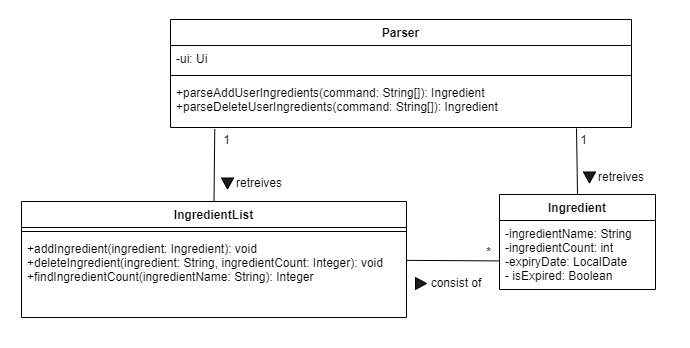

The diagram above was exported from draw.io. Its source (the exported page's mxGraphModel, read from the mxfile embedded in the PNG):
<mxGraphModel dx="1219" dy="722" grid="0" gridSize="10" guides="1" tooltips="1" connect="1" arrows="1" fold="1" page="1" pageScale="1" pageWidth="1169" pageHeight="827" math="0" shadow="0">
  <root>
    <mxCell id="0" />
    <mxCell id="1" parent="0" />
    <mxCell id="tFhnQhTzfrzZuw3gO5PX-1" value="" style="rounded=0;whiteSpace=wrap;html=1;strokeColor=none;" vertex="1" parent="1">
      <mxGeometry x="86" y="53" width="689" height="346" as="geometry" />
    </mxCell>
    <mxCell id="QD7r2LCSi3TkQgZWs7e6-1" value="Parser" style="swimlane;fontStyle=1;align=center;verticalAlign=top;childLayout=stackLayout;horizontal=1;startSize=26;horizontalStack=0;resizeParent=1;resizeParentMax=0;resizeLast=0;collapsible=1;marginBottom=0;" parent="1" vertex="1">
      <mxGeometry x="256" y="72" width="461" height="108" as="geometry" />
    </mxCell>
    <mxCell id="QD7r2LCSi3TkQgZWs7e6-2" value="-ui: Ui" style="text;strokeColor=none;fillColor=none;align=left;verticalAlign=top;spacingLeft=4;spacingRight=4;overflow=hidden;rotatable=0;points=[[0,0.5],[1,0.5]];portConstraint=eastwest;" parent="QD7r2LCSi3TkQgZWs7e6-1" vertex="1">
      <mxGeometry y="26" width="461" height="26" as="geometry" />
    </mxCell>
    <mxCell id="QD7r2LCSi3TkQgZWs7e6-3" value="" style="line;strokeWidth=1;fillColor=none;align=left;verticalAlign=middle;spacingTop=-1;spacingLeft=3;spacingRight=3;rotatable=0;labelPosition=right;points=[];portConstraint=eastwest;strokeColor=inherit;" parent="QD7r2LCSi3TkQgZWs7e6-1" vertex="1">
      <mxGeometry y="52" width="461" height="8" as="geometry" />
    </mxCell>
    <mxCell id="QD7r2LCSi3TkQgZWs7e6-4" value="+parseAddUserIngredients(command: String[]): Ingredient&#10;+parseDeleteUserIngredients(command: String[]): Ingredient" style="text;strokeColor=none;fillColor=none;align=left;verticalAlign=top;spacingLeft=4;spacingRight=4;overflow=hidden;rotatable=0;points=[[0,0.5],[1,0.5]];portConstraint=eastwest;" parent="QD7r2LCSi3TkQgZWs7e6-1" vertex="1">
      <mxGeometry y="60" width="461" height="48" as="geometry" />
    </mxCell>
    <mxCell id="QD7r2LCSi3TkQgZWs7e6-19" value="" style="endArrow=none;html=1;rounded=0;exitX=0.5;exitY=0;exitDx=0;exitDy=0;entryX=0.096;entryY=1.031;entryDx=0;entryDy=0;entryPerimeter=0;" parent="1" target="QD7r2LCSi3TkQgZWs7e6-4" edge="1" source="QD7r2LCSi3TkQgZWs7e6-6">
      <mxGeometry width="50" height="50" relative="1" as="geometry">
        <mxPoint x="364" y="264" as="sourcePoint" />
        <mxPoint x="334" y="179" as="targetPoint" />
      </mxGeometry>
    </mxCell>
    <mxCell id="QD7r2LCSi3TkQgZWs7e6-21" value="" style="endArrow=none;html=1;rounded=0;entryX=-0.002;entryY=0.586;entryDx=0;entryDy=0;entryPerimeter=0;exitX=1.001;exitY=0.303;exitDx=0;exitDy=0;exitPerimeter=0;" parent="1" source="QD7r2LCSi3TkQgZWs7e6-9" target="QD7r2LCSi3TkQgZWs7e6-15" edge="1">
      <mxGeometry width="50" height="50" relative="1" as="geometry">
        <mxPoint x="386.75" y="274.5" as="sourcePoint" />
        <mxPoint x="373.7439999999999" y="202" as="targetPoint" />
      </mxGeometry>
    </mxCell>
    <mxCell id="QD7r2LCSi3TkQgZWs7e6-22" value="*" style="text;html=1;align=center;verticalAlign=middle;resizable=0;points=[];autosize=1;strokeColor=none;fillColor=none;" parent="1" vertex="1">
      <mxGeometry x="562" y="292" width="23" height="26" as="geometry" />
    </mxCell>
    <mxCell id="QD7r2LCSi3TkQgZWs7e6-23" value="1" style="text;html=1;align=center;verticalAlign=middle;resizable=0;points=[];autosize=1;strokeColor=none;fillColor=none;" parent="1" vertex="1">
      <mxGeometry x="299" y="180" width="25" height="26" as="geometry" />
    </mxCell>
    <mxCell id="QD7r2LCSi3TkQgZWs7e6-24" value="" style="endArrow=none;html=1;rounded=0;exitX=0.5;exitY=0;exitDx=0;exitDy=0;" parent="1" source="QD7r2LCSi3TkQgZWs7e6-14" edge="1">
      <mxGeometry width="50" height="50" relative="1" as="geometry">
        <mxPoint x="661" y="246" as="sourcePoint" />
        <mxPoint x="662" y="181" as="targetPoint" />
      </mxGeometry>
    </mxCell>
    <mxCell id="QD7r2LCSi3TkQgZWs7e6-25" value="1" style="text;html=1;align=center;verticalAlign=middle;resizable=0;points=[];autosize=1;strokeColor=none;fillColor=none;" parent="1" vertex="1">
      <mxGeometry x="656" y="180" width="25" height="26" as="geometry" />
    </mxCell>
    <mxCell id="QD7r2LCSi3TkQgZWs7e6-6" value="IngredientList" style="swimlane;fontStyle=1;align=center;verticalAlign=top;childLayout=stackLayout;horizontal=1;startSize=26;horizontalStack=0;resizeParent=1;resizeParentMax=0;resizeLast=0;collapsible=1;marginBottom=0;fillColor=#FFFFFF;" parent="1" vertex="1">
      <mxGeometry x="107" y="254" width="385" height="116" as="geometry" />
    </mxCell>
    <mxCell id="QD7r2LCSi3TkQgZWs7e6-8" value="" style="line;strokeWidth=1;fillColor=none;align=left;verticalAlign=middle;spacingTop=-1;spacingLeft=3;spacingRight=3;rotatable=0;labelPosition=right;points=[];portConstraint=eastwest;strokeColor=inherit;" parent="QD7r2LCSi3TkQgZWs7e6-6" vertex="1">
      <mxGeometry y="26" width="385" height="8" as="geometry" />
    </mxCell>
    <mxCell id="QD7r2LCSi3TkQgZWs7e6-9" value="+addIngredient(ingredient: Ingredient): void&#10;+deleteIngredient(ingredient: String, ingredientCount: Integer): void&#10;+findIngredientCount(ingredientName: String): Integer" style="text;strokeColor=none;fillColor=none;align=left;verticalAlign=top;spacingLeft=4;spacingRight=4;overflow=hidden;rotatable=0;points=[[0,0.5],[1,0.5]];portConstraint=eastwest;" parent="QD7r2LCSi3TkQgZWs7e6-6" vertex="1">
      <mxGeometry y="34" width="385" height="82" as="geometry" />
    </mxCell>
    <mxCell id="QD7r2LCSi3TkQgZWs7e6-14" value="Ingredient" style="swimlane;fontStyle=1;align=center;verticalAlign=top;childLayout=stackLayout;horizontal=1;startSize=26;horizontalStack=0;resizeParent=1;resizeParentMax=0;resizeLast=0;collapsible=1;marginBottom=0;" parent="1" vertex="1">
      <mxGeometry x="585" y="247" width="156" height="95" as="geometry" />
    </mxCell>
    <mxCell id="QD7r2LCSi3TkQgZWs7e6-15" value="-ingredientName: String&#10;-ingredientCount: int&#10;-expiryDate: LocalDate&#10;- isExpired: Boolean" style="text;strokeColor=none;fillColor=none;align=left;verticalAlign=top;spacingLeft=4;spacingRight=4;overflow=hidden;rotatable=0;points=[[0,0.5],[1,0.5]];portConstraint=eastwest;" parent="QD7r2LCSi3TkQgZWs7e6-14" vertex="1">
      <mxGeometry y="26" width="156" height="69" as="geometry" />
    </mxCell>
    <mxCell id="eTLkhXpMhbSrlDtid2MF-6" value="consist of" style="text;html=1;strokeColor=none;fillColor=none;align=center;verticalAlign=middle;whiteSpace=wrap;rounded=0;" parent="1" vertex="1">
      <mxGeometry x="512.5" y="321" width="60" height="30" as="geometry" />
    </mxCell>
    <mxCell id="eTLkhXpMhbSrlDtid2MF-7" value="" style="verticalLabelPosition=bottom;verticalAlign=top;html=1;shape=mxgraph.basic.acute_triangle;dx=0.5;fillColor=#1c1c1c;rotation=-180;direction=north;" parent="1" vertex="1">
      <mxGeometry x="501" y="330" width="11" height="12" as="geometry" />
    </mxCell>
    <mxCell id="eTLkhXpMhbSrlDtid2MF-8" value="" style="group" parent="1" vertex="1" connectable="0">
      <mxGeometry x="307" y="221" width="68" height="30" as="geometry" />
    </mxCell>
    <mxCell id="eTLkhXpMhbSrlDtid2MF-9" value="retreives" style="text;html=1;strokeColor=none;fillColor=none;align=center;verticalAlign=middle;whiteSpace=wrap;rounded=0;" parent="eTLkhXpMhbSrlDtid2MF-8" vertex="1">
      <mxGeometry x="8" width="60" height="30" as="geometry" />
    </mxCell>
    <mxCell id="eTLkhXpMhbSrlDtid2MF-10" value="" style="verticalLabelPosition=bottom;verticalAlign=top;html=1;shape=mxgraph.basic.acute_triangle;dx=0.5;fillColor=#1c1c1c;rotation=-180;" parent="eTLkhXpMhbSrlDtid2MF-8" vertex="1">
      <mxGeometry y="9.5" width="12" height="11" as="geometry" />
    </mxCell>
    <mxCell id="eTLkhXpMhbSrlDtid2MF-11" value="" style="group" parent="1" vertex="1" connectable="0">
      <mxGeometry x="669" y="215" width="68" height="30" as="geometry" />
    </mxCell>
    <mxCell id="eTLkhXpMhbSrlDtid2MF-12" value="retreives" style="text;html=1;strokeColor=none;fillColor=none;align=center;verticalAlign=middle;whiteSpace=wrap;rounded=0;" parent="eTLkhXpMhbSrlDtid2MF-11" vertex="1">
      <mxGeometry x="8" width="60" height="30" as="geometry" />
    </mxCell>
    <mxCell id="eTLkhXpMhbSrlDtid2MF-13" value="" style="verticalLabelPosition=bottom;verticalAlign=top;html=1;shape=mxgraph.basic.acute_triangle;dx=0.5;fillColor=#1c1c1c;rotation=-180;" parent="eTLkhXpMhbSrlDtid2MF-11" vertex="1">
      <mxGeometry y="9.5" width="12" height="11" as="geometry" />
    </mxCell>
  </root>
</mxGraphModel>